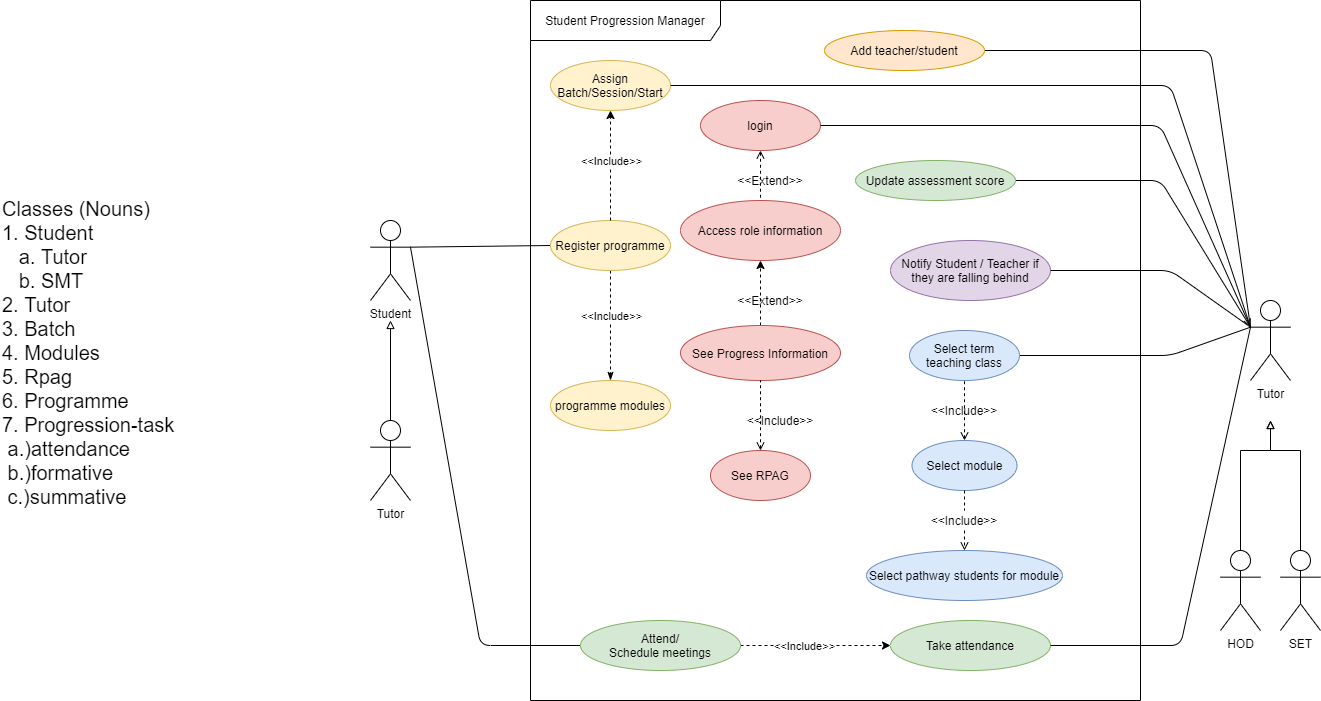

The diagram above was exported from draw.io. Its source (the exported page's mxGraphModel, read from the mxfile embedded in the PNG):
<mxGraphModel dx="1865" dy="1716" grid="1" gridSize="10" guides="1" tooltips="1" connect="1" arrows="1" fold="1" page="1" pageScale="1" pageWidth="827" pageHeight="1169" math="0" shadow="0">
  <root>
    <mxCell id="0" />
    <mxCell id="1" parent="0" />
    <mxCell id="nAZDMp4a4xtDOReQCo0Q-15" style="edgeStyle=none;rounded=1;orthogonalLoop=1;jettySize=auto;html=1;exitX=1;exitY=0.3333333333333333;exitDx=0;exitDy=0;exitPerimeter=0;entryX=0;entryY=0.5;entryDx=0;entryDy=0;endArrow=none;endFill=0;" parent="1" source="nvhin4Hgm6G5L0Rrw59u-5" target="nvhin4Hgm6G5L0Rrw59u-45" edge="1">
      <mxGeometry relative="1" as="geometry" />
    </mxCell>
    <mxCell id="nvhin4Hgm6G5L0Rrw59u-5" value="Student" style="shape=umlActor;verticalLabelPosition=bottom;verticalAlign=top;html=1;" parent="1" vertex="1">
      <mxGeometry x="-80" y="160" width="40" height="80" as="geometry" />
    </mxCell>
    <mxCell id="nvhin4Hgm6G5L0Rrw59u-7" value="Student Progression Manager" style="shape=umlFrame;whiteSpace=wrap;html=1;width=190;height=40;" parent="1" vertex="1">
      <mxGeometry x="80" y="-60" width="610" height="700" as="geometry" />
    </mxCell>
    <mxCell id="nvhin4Hgm6G5L0Rrw59u-30" style="edgeStyle=none;rounded=0;orthogonalLoop=1;jettySize=auto;html=1;exitX=0.5;exitY=0;exitDx=0;exitDy=0;dashed=1;entryX=0.5;entryY=1;entryDx=0;entryDy=0;" parent="1" source="nvhin4Hgm6G5L0Rrw59u-11" edge="1" target="nvhin4Hgm6G5L0Rrw59u-21">
      <mxGeometry relative="1" as="geometry">
        <mxPoint x="370" y="201" as="targetPoint" />
      </mxGeometry>
    </mxCell>
    <mxCell id="nvhin4Hgm6G5L0Rrw59u-11" value="See Progress Information" style="ellipse;whiteSpace=wrap;html=1;fillColor=#f8cecc;strokeColor=#b85450;" parent="1" vertex="1">
      <mxGeometry x="230" y="265" width="160" height="55" as="geometry" />
    </mxCell>
    <mxCell id="nvhin4Hgm6G5L0Rrw59u-31" style="edgeStyle=none;rounded=0;orthogonalLoop=1;jettySize=auto;html=1;exitX=1;exitY=0.5;exitDx=0;exitDy=0;entryX=0;entryY=0.5;entryDx=0;entryDy=0;dashed=1;" parent="1" source="nvhin4Hgm6G5L0Rrw59u-12" target="nvhin4Hgm6G5L0Rrw59u-14" edge="1">
      <mxGeometry relative="1" as="geometry" />
    </mxCell>
    <mxCell id="nvhin4Hgm6G5L0Rrw59u-44" value="&amp;lt;&amp;lt;Include&amp;gt;&amp;gt;" style="edgeLabel;html=1;align=center;verticalAlign=middle;resizable=0;points=[];" parent="nvhin4Hgm6G5L0Rrw59u-31" vertex="1" connectable="0">
      <mxGeometry x="0.3692" y="3" relative="1" as="geometry">
        <mxPoint x="-40" y="3" as="offset" />
      </mxGeometry>
    </mxCell>
    <mxCell id="t0RNOOWkNpFjzVW17yay-15" style="edgeStyle=none;rounded=1;orthogonalLoop=1;jettySize=auto;html=1;endArrow=none;endFill=0;entryX=1;entryY=0.3333333333333333;entryDx=0;entryDy=0;entryPerimeter=0;exitX=0;exitY=0.5;exitDx=0;exitDy=0;" parent="1" source="nvhin4Hgm6G5L0Rrw59u-12" edge="1" target="nvhin4Hgm6G5L0Rrw59u-5">
      <mxGeometry relative="1" as="geometry">
        <mxPoint x="-40" y="190" as="targetPoint" />
        <Array as="points">
          <mxPoint x="30" y="585" />
        </Array>
      </mxGeometry>
    </mxCell>
    <mxCell id="nvhin4Hgm6G5L0Rrw59u-12" value="Attend/&lt;br&gt;Schedule meetings" style="ellipse;whiteSpace=wrap;html=1;fillColor=#d5e8d4;strokeColor=#82b366;" parent="1" vertex="1">
      <mxGeometry x="130" y="560" width="160" height="50" as="geometry" />
    </mxCell>
    <mxCell id="t0RNOOWkNpFjzVW17yay-11" style="edgeStyle=none;rounded=1;orthogonalLoop=1;jettySize=auto;html=1;exitX=1;exitY=0.5;exitDx=0;exitDy=0;entryX=0;entryY=0.3333333333333333;entryDx=0;entryDy=0;entryPerimeter=0;endArrow=none;endFill=0;" parent="1" source="nvhin4Hgm6G5L0Rrw59u-13" target="t0RNOOWkNpFjzVW17yay-2" edge="1">
      <mxGeometry relative="1" as="geometry">
        <Array as="points">
          <mxPoint x="760" y="-10" />
        </Array>
      </mxGeometry>
    </mxCell>
    <mxCell id="nvhin4Hgm6G5L0Rrw59u-13" value="Add teacher/student" style="ellipse;whiteSpace=wrap;html=1;fillColor=#ffe6cc;strokeColor=#d79b00;" parent="1" vertex="1">
      <mxGeometry x="374" y="-30" width="160" height="40" as="geometry" />
    </mxCell>
    <mxCell id="nvhin4Hgm6G5L0Rrw59u-14" value="Take attendance" style="ellipse;whiteSpace=wrap;html=1;fillColor=#d5e8d4;strokeColor=#82b366;" parent="1" vertex="1">
      <mxGeometry x="440" y="560" width="160" height="50" as="geometry" />
    </mxCell>
    <mxCell id="nvhin4Hgm6G5L0Rrw59u-15" value="Notify Student / Teacher if they are falling behind" style="ellipse;whiteSpace=wrap;html=1;fillColor=#e1d5e7;strokeColor=#9673a6;" parent="1" vertex="1">
      <mxGeometry x="440" y="180" width="160" height="60" as="geometry" />
    </mxCell>
    <mxCell id="t0RNOOWkNpFjzVW17yay-13" style="edgeStyle=none;rounded=1;orthogonalLoop=1;jettySize=auto;html=1;exitX=1;exitY=0.5;exitDx=0;exitDy=0;endArrow=none;endFill=0;entryX=0;entryY=0.3333333333333333;entryDx=0;entryDy=0;entryPerimeter=0;" parent="1" source="nvhin4Hgm6G5L0Rrw59u-16" edge="1" target="t0RNOOWkNpFjzVW17yay-2">
      <mxGeometry relative="1" as="geometry">
        <mxPoint x="730" y="267" as="targetPoint" />
        <Array as="points">
          <mxPoint x="710" y="120" />
        </Array>
      </mxGeometry>
    </mxCell>
    <mxCell id="nvhin4Hgm6G5L0Rrw59u-16" value="Update assessment score" style="ellipse;whiteSpace=wrap;html=1;fillColor=#d5e8d4;strokeColor=#82b366;" parent="1" vertex="1">
      <mxGeometry x="405" y="100" width="160" height="40" as="geometry" />
    </mxCell>
    <mxCell id="nvhin4Hgm6G5L0Rrw59u-20" value="See RPAG" style="ellipse;whiteSpace=wrap;html=1;fillColor=#f8cecc;strokeColor=#b85450;" parent="1" vertex="1">
      <mxGeometry x="260" y="390" width="100" height="50" as="geometry" />
    </mxCell>
    <mxCell id="nvhin4Hgm6G5L0Rrw59u-21" value="Access role information" style="ellipse;whiteSpace=wrap;html=1;fillColor=#f8cecc;strokeColor=#b85450;" parent="1" vertex="1">
      <mxGeometry x="230" y="140" width="160" height="60" as="geometry" />
    </mxCell>
    <mxCell id="nvhin4Hgm6G5L0Rrw59u-39" value="&amp;lt;&amp;lt;Extend&amp;gt;&amp;gt;" style="text;html=1;strokeColor=none;fillColor=none;align=center;verticalAlign=middle;whiteSpace=wrap;rounded=0;" parent="1" vertex="1">
      <mxGeometry x="300" y="230" width="40" height="20" as="geometry" />
    </mxCell>
    <mxCell id="nvhin4Hgm6G5L0Rrw59u-41" style="edgeStyle=none;rounded=0;orthogonalLoop=1;jettySize=auto;html=1;entryX=0.5;entryY=1;entryDx=0;entryDy=0;dashed=1;exitX=0.5;exitY=0;exitDx=0;exitDy=0;startArrow=open;startFill=0;endArrow=none;endFill=0;" parent="1" source="nvhin4Hgm6G5L0Rrw59u-20" target="nvhin4Hgm6G5L0Rrw59u-11" edge="1">
      <mxGeometry relative="1" as="geometry">
        <mxPoint x="350" y="410" as="sourcePoint" />
        <mxPoint x="219.99999999999991" y="350" as="targetPoint" />
      </mxGeometry>
    </mxCell>
    <mxCell id="nvhin4Hgm6G5L0Rrw59u-43" value="&amp;lt;&amp;lt;Include&amp;gt;&amp;gt;" style="text;html=1;strokeColor=none;fillColor=none;align=center;verticalAlign=middle;whiteSpace=wrap;rounded=0;" parent="1" vertex="1">
      <mxGeometry x="310" y="350" width="40" height="20" as="geometry" />
    </mxCell>
    <mxCell id="t0RNOOWkNpFjzVW17yay-17" style="edgeStyle=none;rounded=0;orthogonalLoop=1;jettySize=auto;html=1;exitX=0.5;exitY=1;exitDx=0;exitDy=0;entryX=0.5;entryY=0;entryDx=0;entryDy=0;endArrow=classicThin;endFill=1;dashed=1;startArrow=none;startFill=0;" parent="1" source="nvhin4Hgm6G5L0Rrw59u-45" target="nvhin4Hgm6G5L0Rrw59u-47" edge="1">
      <mxGeometry relative="1" as="geometry" />
    </mxCell>
    <mxCell id="t0RNOOWkNpFjzVW17yay-18" value="&amp;lt;&amp;lt;Include&amp;gt;&amp;gt;" style="edgeLabel;html=1;align=center;verticalAlign=middle;resizable=0;points=[];" parent="t0RNOOWkNpFjzVW17yay-17" vertex="1" connectable="0">
      <mxGeometry x="-0.3297" y="5" relative="1" as="geometry">
        <mxPoint x="-5" y="8" as="offset" />
      </mxGeometry>
    </mxCell>
    <mxCell id="nvhin4Hgm6G5L0Rrw59u-45" value="Register programme" style="ellipse;whiteSpace=wrap;html=1;fillColor=#fff2cc;strokeColor=#d6b656;" parent="1" vertex="1">
      <mxGeometry x="100" y="160" width="120" height="50" as="geometry" />
    </mxCell>
    <mxCell id="nvhin4Hgm6G5L0Rrw59u-46" value="Assign Batch/Session/Start" style="ellipse;whiteSpace=wrap;html=1;fillColor=#fff2cc;strokeColor=#d6b656;" parent="1" vertex="1">
      <mxGeometry x="100" width="120" height="50" as="geometry" />
    </mxCell>
    <mxCell id="nAZDMp4a4xtDOReQCo0Q-20" style="edgeStyle=none;rounded=1;orthogonalLoop=1;jettySize=auto;html=1;exitX=0.5;exitY=0;exitDx=0;exitDy=0;entryX=0.5;entryY=1;entryDx=0;entryDy=0;endArrow=classic;endFill=1;dashed=1;" parent="1" source="nvhin4Hgm6G5L0Rrw59u-45" target="nvhin4Hgm6G5L0Rrw59u-46" edge="1">
      <mxGeometry relative="1" as="geometry" />
    </mxCell>
    <mxCell id="nAZDMp4a4xtDOReQCo0Q-21" value="&amp;lt;&amp;lt;Include&amp;gt;&amp;gt;" style="edgeLabel;html=1;align=center;verticalAlign=middle;resizable=0;points=[];" parent="nAZDMp4a4xtDOReQCo0Q-20" vertex="1" connectable="0">
      <mxGeometry x="0.3217" y="4" relative="1" as="geometry">
        <mxPoint x="4" y="13" as="offset" />
      </mxGeometry>
    </mxCell>
    <mxCell id="nvhin4Hgm6G5L0Rrw59u-47" value="programme modules" style="ellipse;whiteSpace=wrap;html=1;fillColor=#fff2cc;strokeColor=#d6b656;" parent="1" vertex="1">
      <mxGeometry x="100" y="320" width="120" height="50" as="geometry" />
    </mxCell>
    <mxCell id="nvhin4Hgm6G5L0Rrw59u-49" value="&lt;font style=&quot;font-size: 20px&quot;&gt;Classes (Nouns)&lt;br style=&quot;font-size: 20px&quot;&gt;1. Student&lt;br&gt;&amp;nbsp; &amp;nbsp;a. Tutor&amp;nbsp;&lt;br&gt;&amp;nbsp; &amp;nbsp;b. SMT&lt;br&gt;2. Tutor&lt;br&gt;3. Batch&lt;br&gt;4. Modules&lt;br&gt;5. Rpag&lt;br&gt;6. Programme&lt;br&gt;7. Progression-task&lt;br&gt;&amp;nbsp;a.)attendance&lt;br&gt;&amp;nbsp;b.)formative&lt;br&gt;&amp;nbsp;c.)summative&lt;br style=&quot;font-size: 20px&quot;&gt;&lt;/font&gt;" style="text;html=1;strokeColor=none;fillColor=none;align=left;verticalAlign=top;whiteSpace=wrap;rounded=0;fontSize=20;" parent="1" vertex="1">
      <mxGeometry x="-450" y="130" width="210" height="460" as="geometry" />
    </mxCell>
    <mxCell id="t0RNOOWkNpFjzVW17yay-23" style="edgeStyle=none;rounded=0;orthogonalLoop=1;jettySize=auto;html=1;exitX=0.5;exitY=1;exitDx=0;exitDy=0;entryX=0.5;entryY=0;entryDx=0;entryDy=0;startArrow=open;startFill=0;endArrow=none;endFill=0;dashed=1;" parent="1" source="nvhin4Hgm6G5L0Rrw59u-51" target="nvhin4Hgm6G5L0Rrw59u-21" edge="1">
      <mxGeometry relative="1" as="geometry" />
    </mxCell>
    <mxCell id="nvhin4Hgm6G5L0Rrw59u-51" value="login" style="ellipse;whiteSpace=wrap;html=1;fillColor=#f8cecc;strokeColor=#b85450;" parent="1" vertex="1">
      <mxGeometry x="250" y="40" width="120" height="50" as="geometry" />
    </mxCell>
    <mxCell id="nAZDMp4a4xtDOReQCo0Q-6" value="Tutor" style="shape=umlActor;verticalLabelPosition=bottom;verticalAlign=top;html=1;" parent="1" vertex="1">
      <mxGeometry x="-80" y="360" width="40" height="80" as="geometry" />
    </mxCell>
    <mxCell id="t0RNOOWkNpFjzVW17yay-6" style="edgeStyle=orthogonalEdgeStyle;rounded=0;orthogonalLoop=1;jettySize=auto;html=1;endArrow=block;endFill=0;" parent="1" source="t0RNOOWkNpFjzVW17yay-1" edge="1">
      <mxGeometry relative="1" as="geometry">
        <mxPoint x="820" y="360" as="targetPoint" />
        <Array as="points">
          <mxPoint x="850" y="390" />
          <mxPoint x="820" y="390" />
        </Array>
      </mxGeometry>
    </mxCell>
    <mxCell id="t0RNOOWkNpFjzVW17yay-1" value="SET" style="shape=umlActor;verticalLabelPosition=bottom;verticalAlign=top;html=1;" parent="1" vertex="1">
      <mxGeometry x="830" y="490" width="40" height="80" as="geometry" />
    </mxCell>
    <mxCell id="t0RNOOWkNpFjzVW17yay-9" style="edgeStyle=none;rounded=1;orthogonalLoop=1;jettySize=auto;html=1;endArrow=none;endFill=0;exitX=0;exitY=0.3333333333333333;exitDx=0;exitDy=0;exitPerimeter=0;entryX=1;entryY=0.5;entryDx=0;entryDy=0;" parent="1" source="t0RNOOWkNpFjzVW17yay-2" target="nvhin4Hgm6G5L0Rrw59u-46" edge="1">
      <mxGeometry relative="1" as="geometry">
        <Array as="points">
          <mxPoint x="720" y="25" />
        </Array>
      </mxGeometry>
    </mxCell>
    <mxCell id="t0RNOOWkNpFjzVW17yay-12" style="edgeStyle=none;rounded=1;orthogonalLoop=1;jettySize=auto;html=1;exitX=0;exitY=0.3333333333333333;exitDx=0;exitDy=0;exitPerimeter=0;entryX=1;entryY=0.5;entryDx=0;entryDy=0;endArrow=none;endFill=0;" parent="1" source="t0RNOOWkNpFjzVW17yay-2" target="nvhin4Hgm6G5L0Rrw59u-15" edge="1">
      <mxGeometry relative="1" as="geometry">
        <Array as="points">
          <mxPoint x="720" y="210" />
        </Array>
      </mxGeometry>
    </mxCell>
    <mxCell id="t0RNOOWkNpFjzVW17yay-22" style="edgeStyle=none;rounded=1;orthogonalLoop=1;jettySize=auto;html=1;exitX=0;exitY=0.3333333333333333;exitDx=0;exitDy=0;exitPerimeter=0;entryX=1;entryY=0.5;entryDx=0;entryDy=0;startArrow=open;startFill=0;endArrow=none;endFill=0;" parent="1" source="t0RNOOWkNpFjzVW17yay-2" target="nvhin4Hgm6G5L0Rrw59u-51" edge="1">
      <mxGeometry relative="1" as="geometry">
        <Array as="points">
          <mxPoint x="710" y="65" />
        </Array>
      </mxGeometry>
    </mxCell>
    <mxCell id="SO_OyoCCzwdViTnMZwrz-2" style="rounded=1;orthogonalLoop=1;jettySize=auto;html=1;exitX=0;exitY=0.3333333333333333;exitDx=0;exitDy=0;exitPerimeter=0;entryX=1;entryY=0.5;entryDx=0;entryDy=0;endArrow=none;endFill=0;" parent="1" source="t0RNOOWkNpFjzVW17yay-2" target="SO_OyoCCzwdViTnMZwrz-1" edge="1">
      <mxGeometry relative="1" as="geometry">
        <Array as="points">
          <mxPoint x="720" y="295" />
        </Array>
      </mxGeometry>
    </mxCell>
    <mxCell id="t0RNOOWkNpFjzVW17yay-2" value="Tutor" style="shape=umlActor;verticalLabelPosition=bottom;verticalAlign=top;html=1;" parent="1" vertex="1">
      <mxGeometry x="800" y="240" width="40" height="80" as="geometry" />
    </mxCell>
    <mxCell id="t0RNOOWkNpFjzVW17yay-5" style="edgeStyle=orthogonalEdgeStyle;rounded=0;orthogonalLoop=1;jettySize=auto;html=1;exitX=0.5;exitY=0;exitDx=0;exitDy=0;exitPerimeter=0;endArrow=block;endFill=0;" parent="1" source="t0RNOOWkNpFjzVW17yay-3" edge="1">
      <mxGeometry relative="1" as="geometry">
        <mxPoint x="820" y="360" as="targetPoint" />
        <Array as="points">
          <mxPoint x="790" y="390" />
          <mxPoint x="820" y="390" />
        </Array>
      </mxGeometry>
    </mxCell>
    <mxCell id="t0RNOOWkNpFjzVW17yay-14" style="edgeStyle=none;rounded=1;orthogonalLoop=1;jettySize=auto;html=1;entryX=1;entryY=0.5;entryDx=0;entryDy=0;endArrow=none;endFill=0;exitX=0;exitY=0.3333333333333333;exitDx=0;exitDy=0;exitPerimeter=0;" parent="1" target="nvhin4Hgm6G5L0Rrw59u-14" edge="1" source="t0RNOOWkNpFjzVW17yay-2">
      <mxGeometry relative="1" as="geometry">
        <mxPoint x="770" y="270" as="sourcePoint" />
        <Array as="points">
          <mxPoint x="730" y="585" />
        </Array>
      </mxGeometry>
    </mxCell>
    <mxCell id="t0RNOOWkNpFjzVW17yay-3" value="HOD" style="shape=umlActor;verticalLabelPosition=bottom;verticalAlign=top;html=1;" parent="1" vertex="1">
      <mxGeometry x="770" y="490" width="40" height="80" as="geometry" />
    </mxCell>
    <mxCell id="t0RNOOWkNpFjzVW17yay-16" style="edgeStyle=orthogonalEdgeStyle;rounded=0;orthogonalLoop=1;jettySize=auto;html=1;exitX=0.5;exitY=0;exitDx=0;exitDy=0;exitPerimeter=0;endArrow=block;endFill=0;" parent="1" source="nAZDMp4a4xtDOReQCo0Q-6" edge="1">
      <mxGeometry relative="1" as="geometry">
        <mxPoint x="-60" y="260" as="targetPoint" />
        <mxPoint x="-100" y="320" as="sourcePoint" />
      </mxGeometry>
    </mxCell>
    <mxCell id="t0RNOOWkNpFjzVW17yay-24" value="&amp;lt;&amp;lt;Extend&amp;gt;&amp;gt;" style="text;html=1;strokeColor=none;fillColor=none;align=center;verticalAlign=middle;whiteSpace=wrap;rounded=0;" parent="1" vertex="1">
      <mxGeometry x="300" y="110" width="40" height="20" as="geometry" />
    </mxCell>
    <mxCell id="SO_OyoCCzwdViTnMZwrz-1" value="Select term teaching class" style="ellipse;whiteSpace=wrap;html=1;fillColor=#dae8fc;strokeColor=#6c8ebf;" parent="1" vertex="1">
      <mxGeometry x="459" y="270" width="110" height="50" as="geometry" />
    </mxCell>
    <mxCell id="SO_OyoCCzwdViTnMZwrz-3" value="Select module" style="ellipse;whiteSpace=wrap;html=1;fillColor=#dae8fc;strokeColor=#6c8ebf;" parent="1" vertex="1">
      <mxGeometry x="461.5" y="380" width="105" height="50" as="geometry" />
    </mxCell>
    <mxCell id="SO_OyoCCzwdViTnMZwrz-4" style="edgeStyle=none;rounded=0;orthogonalLoop=1;jettySize=auto;html=1;entryX=0.5;entryY=1;entryDx=0;entryDy=0;dashed=1;exitX=0.5;exitY=0;exitDx=0;exitDy=0;startArrow=open;startFill=0;endArrow=none;endFill=0;" parent="1" source="SO_OyoCCzwdViTnMZwrz-3" target="SO_OyoCCzwdViTnMZwrz-1" edge="1">
      <mxGeometry relative="1" as="geometry">
        <mxPoint x="460" y="585" as="sourcePoint" />
        <mxPoint x="480" y="510" as="targetPoint" />
      </mxGeometry>
    </mxCell>
    <mxCell id="SO_OyoCCzwdViTnMZwrz-7" value="Select pathway students for module" style="ellipse;whiteSpace=wrap;html=1;fillColor=#dae8fc;strokeColor=#6c8ebf;" parent="1" vertex="1">
      <mxGeometry x="416" y="490" width="196" height="50" as="geometry" />
    </mxCell>
    <mxCell id="SO_OyoCCzwdViTnMZwrz-9" style="edgeStyle=none;rounded=0;orthogonalLoop=1;jettySize=auto;html=1;entryX=0.5;entryY=0;entryDx=0;entryDy=0;dashed=1;exitX=0.5;exitY=1;exitDx=0;exitDy=0;startArrow=none;startFill=0;endArrow=open;endFill=0;" parent="1" source="SO_OyoCCzwdViTnMZwrz-5" target="SO_OyoCCzwdViTnMZwrz-7" edge="1">
      <mxGeometry relative="1" as="geometry">
        <mxPoint x="411.3600000000001" y="532.2" as="sourcePoint" />
        <mxPoint x="445.8299999999999" y="492.20000000000005" as="targetPoint" />
        <Array as="points">
          <mxPoint x="514" y="470" />
        </Array>
      </mxGeometry>
    </mxCell>
    <mxCell id="SO_OyoCCzwdViTnMZwrz-10" value="&amp;lt;&amp;lt;Include&amp;gt;&amp;gt;" style="text;html=1;strokeColor=none;fillColor=none;align=center;verticalAlign=middle;whiteSpace=wrap;rounded=0;" parent="1" vertex="1">
      <mxGeometry x="494" y="340" width="40" height="20" as="geometry" />
    </mxCell>
    <mxCell id="SO_OyoCCzwdViTnMZwrz-5" value="&amp;lt;&amp;lt;Include&amp;gt;&amp;gt;" style="text;html=1;strokeColor=none;fillColor=none;align=center;verticalAlign=middle;whiteSpace=wrap;rounded=0;" parent="1" vertex="1">
      <mxGeometry x="494" y="450" width="40" height="20" as="geometry" />
    </mxCell>
    <mxCell id="oXQbrNa-xumyIH9jZZVU-4" value="" style="edgeStyle=none;rounded=0;orthogonalLoop=1;jettySize=auto;html=1;entryX=0.5;entryY=0;entryDx=0;entryDy=0;dashed=1;exitX=0.5;exitY=1;exitDx=0;exitDy=0;startArrow=none;startFill=0;endArrow=none;endFill=0;" edge="1" parent="1" source="SO_OyoCCzwdViTnMZwrz-3" target="SO_OyoCCzwdViTnMZwrz-5">
      <mxGeometry relative="1" as="geometry">
        <mxPoint x="514" y="430" as="sourcePoint" />
        <mxPoint x="514" y="520" as="targetPoint" />
        <Array as="points" />
      </mxGeometry>
    </mxCell>
  </root>
</mxGraphModel>